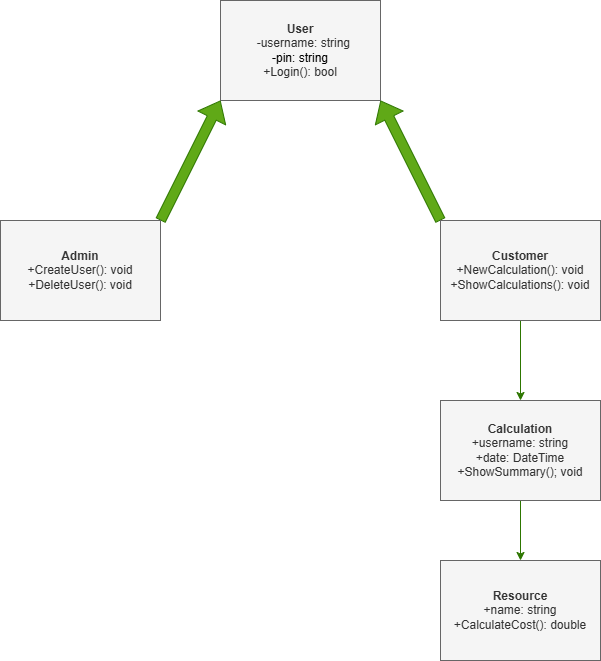

The diagram above was exported from draw.io. Its source (the exported page's mxGraphModel, read from the mxfile embedded in the PNG):
<mxGraphModel dx="1460" dy="806" grid="1" gridSize="10" guides="1" tooltips="1" connect="1" arrows="1" fold="1" page="1" pageScale="1" pageWidth="827" pageHeight="1169" math="0" shadow="0">
  <root>
    <mxCell id="0" />
    <mxCell id="1" parent="0" />
    <mxCell id="tSyqrr3KyW0EBdADj1nu-1" parent="1" style="html=1;whiteSpace=wrap;align=center;fillColor=#f5f5f5;fontColor=#333333;strokeColor=#666666;" value="&lt;div style=&quot;&quot;&gt;&lt;b&gt;User&lt;/b&gt;&lt;/div&gt;&lt;div style=&quot;&quot;&gt;&amp;nbsp; -username: string&lt;/div&gt;&lt;div style=&quot;&quot;&gt;&lt;span style=&quot;background-color: transparent; color: light-dark(rgb(0, 0, 0), rgb(255, 255, 255));&quot;&gt;-pin: string&lt;/span&gt;&lt;/div&gt;&lt;div style=&quot;&quot;&gt;+Login(): bool&lt;/div&gt;" vertex="1">
      <mxGeometry height="100" width="160" x="300" y="40" as="geometry" />
    </mxCell>
    <mxCell id="tSyqrr3KyW0EBdADj1nu-6" edge="1" parent="1" source="tSyqrr3KyW0EBdADj1nu-2" style="edgeStyle=none;curved=1;rounded=0;orthogonalLoop=1;jettySize=auto;html=1;exitX=0;exitY=0;exitDx=0;exitDy=0;entryX=1;entryY=1;entryDx=0;entryDy=0;fontSize=12;fillColor=#60a917;strokeColor=#2D7600;shape=flexArrow;" target="tSyqrr3KyW0EBdADj1nu-1">
      <mxGeometry relative="1" as="geometry" />
    </mxCell>
    <mxCell id="quRmIexJwzWt6fSPHlZN-9" edge="1" parent="1" source="tSyqrr3KyW0EBdADj1nu-2" style="edgeStyle=orthogonalEdgeStyle;rounded=0;orthogonalLoop=1;jettySize=auto;html=1;exitX=0.5;exitY=1;exitDx=0;exitDy=0;entryX=0.5;entryY=0;entryDx=0;entryDy=0;fillColor=#60a917;strokeColor=#2D7600;" target="quRmIexJwzWt6fSPHlZN-1">
      <mxGeometry relative="1" as="geometry" />
    </mxCell>
    <mxCell id="tSyqrr3KyW0EBdADj1nu-2" parent="1" style="html=1;whiteSpace=wrap;fillColor=#f5f5f5;fontColor=#333333;strokeColor=#666666;" value="&lt;div&gt;&lt;b&gt;Customer&lt;/b&gt;&lt;/div&gt;&lt;div&gt;+NewCalculation(): void&lt;/div&gt;&lt;div&gt;+ShowCalculations(): void&lt;/div&gt;" vertex="1">
      <mxGeometry height="100" width="160" x="520" y="260" as="geometry" />
    </mxCell>
    <mxCell id="tSyqrr3KyW0EBdADj1nu-7" edge="1" parent="1" source="tSyqrr3KyW0EBdADj1nu-3" style="edgeStyle=none;curved=1;rounded=0;orthogonalLoop=1;jettySize=auto;html=1;exitX=1;exitY=0;exitDx=0;exitDy=0;entryX=0;entryY=1;entryDx=0;entryDy=0;fontSize=12;shape=flexArrow;fillColor=#60a917;strokeColor=#2D7600;" target="tSyqrr3KyW0EBdADj1nu-1">
      <mxGeometry relative="1" as="geometry" />
    </mxCell>
    <mxCell id="tSyqrr3KyW0EBdADj1nu-3" parent="1" style="html=1;whiteSpace=wrap;fillColor=#f5f5f5;fontColor=#333333;strokeColor=#666666;" value="&lt;div&gt;&lt;b&gt;Admin&lt;/b&gt;&lt;/div&gt;&lt;div&gt;+CreateUser(): void&lt;/div&gt;&lt;div&gt;+DeleteUser(): void&lt;/div&gt;" vertex="1">
      <mxGeometry height="100" width="160" x="80" y="260" as="geometry" />
    </mxCell>
    <mxCell id="quRmIexJwzWt6fSPHlZN-10" edge="1" parent="1" source="quRmIexJwzWt6fSPHlZN-1" style="edgeStyle=orthogonalEdgeStyle;rounded=0;orthogonalLoop=1;jettySize=auto;html=1;exitX=0.5;exitY=1;exitDx=0;exitDy=0;entryX=0.5;entryY=0;entryDx=0;entryDy=0;fillColor=#60a917;strokeColor=#2D7600;" target="quRmIexJwzWt6fSPHlZN-2">
      <mxGeometry relative="1" as="geometry" />
    </mxCell>
    <mxCell id="quRmIexJwzWt6fSPHlZN-1" parent="1" style="html=1;whiteSpace=wrap;fillColor=#f5f5f5;fontColor=#333333;strokeColor=#666666;" value="&lt;b&gt;Calculation&lt;/b&gt;&lt;div&gt;+username: string&lt;/div&gt;&lt;div&gt;+date: DateTime&lt;/div&gt;&lt;div&gt;+ShowSummary(); void&lt;/div&gt;" vertex="1">
      <mxGeometry height="100" width="160" x="520" y="440" as="geometry" />
    </mxCell>
    <mxCell id="quRmIexJwzWt6fSPHlZN-2" parent="1" style="html=1;whiteSpace=wrap;fillColor=#f5f5f5;fontColor=#333333;strokeColor=#666666;" value="&lt;b&gt;Resource&lt;/b&gt;&lt;div&gt;&lt;div&gt;+name: string&lt;/div&gt;&lt;div&gt;+CalculateCost(): double&lt;/div&gt;&lt;/div&gt;" vertex="1">
      <mxGeometry height="100" width="160" x="520" y="600" as="geometry" />
    </mxCell>
  </root>
</mxGraphModel>